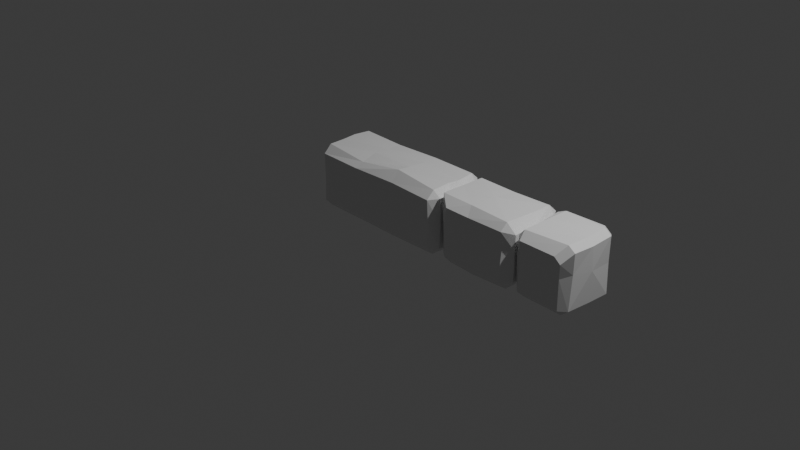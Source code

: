 # Source: LowPolyWellTutorial.blend  (saved by Blender 4.4.32; exported with 4.5.12 LTS)
import bpy
from mathutils import Matrix  # noqa: F401  (used for matrix-valued properties, if any)

bpy.ops.wm.read_factory_settings(use_empty=True)
scene = bpy.context.scene
scene.name = 'Scene'

# ---- collections
col_collection = bpy.data.collections.new('Collection'); scene.collection.children.link(col_collection)

# ---- materials (node trees are filled in below, after node groups)
mat_material = bpy.data.materials.new('Material')
mat_material.alpha_threshold = 0.0
mat_material.roughness = 0.5
mat_material.line_color = (0.0, 0.0, 0.0, 1.0)

# ---- material node trees
mat_material.use_nodes = True; mat_material.node_tree.nodes.clear()
_N = mat_material.node_tree.nodes; _L = mat_material.node_tree.links
n0 = _N.new('ShaderNodeOutputMaterial'); n0.name = 'Material Output'; n0.location = (300, 300)
n1 = _N.new('ShaderNodeBsdfPrincipled'); n1.name = 'Principled BSDF'; n1.location = (10, 300)
n1.inputs[3].default_value = 1.45
_L.new(n1.outputs[0], n0.inputs[0])
n0.is_active_output = True

# ---- world
world_world = bpy.data.worlds.new('World'); scene.world = world_world
world_world.use_nodes = True; world_world.node_tree.nodes.clear()
_N = world_world.node_tree.nodes; _L = world_world.node_tree.links
n0 = _N.new('ShaderNodeOutputWorld'); n0.name = 'World Output'; n0.location = (300, 300)
n1 = _N.new('ShaderNodeBackground'); n1.name = 'Background'; n1.location = (10, 300)
n1.inputs[0].default_value = (0.05088, 0.05088, 0.05088, 1.0)
_L.new(n1.outputs[0], n0.inputs[0])
n0.is_active_output = True
world_world.color = (0.05088, 0.05088, 0.05088)
world_world.sun_shadow_jitter_overblur = 0.0

# ---- cameras
cam_camera = bpy.data.cameras.new('Camera')
cam_camera.clip_end = 100.0
cam_camera.ortho_scale = 7.314

# ---- lights
light_light = bpy.data.lights.new('Light', 'POINT')
light_light.energy = 1000.0
light_light.shadow_soft_size = 0.1

# ---- meshes
me_cube = bpy.data.meshes.new('Cube')
me_cube.from_pydata([(0.2507, -0.2983, 0.2279), (-0.2444, -0.3168, 0.2289), (-0.2327, -0.2438, 0.2719), (0.2391, -0.2079, 0.3179), (0.2135, 0.3079, -0.2332), (-0.3074, 0.2948, -0.2155), (-0.2558, 0.2284, -0.3119), (0.2466, 0.2276, -0.2998), (0.7478, 0.2967, 0.2367), (0.7445, 0.2291, 0.2985), (0.823, 0.2084, 0.2238), (0.746, 0.2257, -0.3021), (0.7445, 0.3002, -0.2266), (0.8207, 0.2241, -0.226), (0.8156, -0.2192, 0.2221), (0.746, -0.2357, 0.2879), (0.7456, -0.3116, 0.2183), (0.8256, -0.2296, -0.2238), (0.7362, -0.2964, -0.2224), (0.7366, -0.2351, -0.2981), (-0.739, 0.233, 0.3025), (-0.8313, 0.3044, 0.2125), (-0.8203, 0.3021, -0.2203), (-0.7401, 0.2249, -0.3064), (-0.8056, -0.2407, 0.2292), (-0.7457, -0.3014, 0.2287), (-0.7442, -0.2263, 0.3012), (-0.7559, -0.2316, -0.2904), (-0.7466, -0.301, -0.221), (-0.811, -0.2301, -0.2284), (-0.2483, -0.2267, -0.2997), (0.2409, -0.2353, -0.3018), (0.2554, -0.2975, -0.2391), (-0.238, -0.2902, -0.2199), (-0.2495, 0.2233, 0.2948), (0.2505, 0.2323, 0.3033), (0.2248, 0.298, 0.2241), (-0.3075, 0.2982, 0.2222), (-0.7456, 0.06836, -0.305), (-0.7448, -0.0754, -0.3), (-0.8074, -0.0393, -0.2164), (-0.8184, 0.1244, -0.2262), (0.7509, 0.06776, 0.2861), (0.7574, -0.06628, 0.3025), (0.8306, -0.08324, 0.2344), (0.8249, 0.07385, 0.2341), (-0.7546, -0.0698, 0.2994), (-0.752, 0.07106, 0.3099), (-0.8184, 0.1248, 0.2307), (-0.8058, -0.05191, 0.2318), (0.7516, -0.08564, -0.296), (0.7425, 0.07945, -0.2872), (0.8262, 0.06653, -0.2371), (0.8303, -0.07679, -0.2281), (0.2486, 0.09273, 0.2988), (0.2472, -0.08764, 0.3116), (-0.2477, 0.07282, 0.2999), (-0.2575, -0.07201, 0.3014), (-0.2488, 0.0757, -0.3002), (-0.2512, -0.08129, -0.3096), (0.2479, 0.06544, -0.3062), (0.26, -0.06948, -0.286), (0.8296, 0.2243, -0.004359), (0.7519, 0.299, -0.01459), (-0.7322, -0.3041, 0.005852), (-0.8275, -0.2173, 8.343e-05), (0.7449, -0.2983, -0.00241), (0.8242, -0.2182, -0.004275), (-0.8147, 0.3089, 0.00675), (-0.2876, 0.312, -0.0004876), (0.2322, 0.3072, -0.007334), (0.2478, -0.3111, -0.01377), (-0.2423, -0.2957, 0.001859), (0.8205, 0.06632, 0.0002893), (0.8123, -0.07946, 0.004092), (-0.8197, -0.03406, 0.001377), (-0.8281, 0.1274, 0.00123)], [], [(61, 50, 19, 31), (76, 48, 21, 68), (68, 21, 37, 69), (72, 1, 25, 64), (57, 46, 26, 2), (74, 44, 14, 67), (8, 9, 10), (11, 12, 13), (14, 15, 16), (17, 18, 19), (24, 25, 26), (27, 28, 29), (39, 27, 29, 40), (6, 23, 22, 5), (62, 13, 12, 63), (64, 25, 24, 65), (66, 18, 17, 67), (2, 26, 25, 1), (43, 15, 14, 44), (31, 19, 18, 32), (47, 20, 21, 48), (35, 9, 8, 36), (51, 11, 13, 52), (70, 36, 8, 63), (69, 37, 36, 70), (20, 34, 37, 21), (34, 35, 36, 37), (27, 30, 33, 28), (30, 31, 32, 33), (15, 3, 0, 16), (3, 2, 1, 0), (11, 7, 4, 12), (7, 6, 5, 4), (43, 55, 3, 15), (55, 57, 2, 3), (66, 16, 0, 71), (71, 0, 1, 72), (39, 59, 30, 27), (59, 61, 31, 30), (6, 7, 60, 58), (58, 60, 61, 59), (23, 6, 58, 38), (38, 58, 59, 39), (35, 34, 56, 54), (54, 56, 57, 55), (9, 35, 54, 42), (42, 54, 55, 43), (19, 50, 53, 17), (50, 51, 52, 53), (26, 46, 49, 24), (46, 47, 48, 49), (9, 42, 45, 10), (42, 43, 44, 45), (23, 38, 41, 22), (38, 39, 40, 41), (62, 10, 45, 73), (73, 45, 44, 74), (34, 20, 47, 56), (56, 47, 46, 57), (65, 24, 49, 75), (75, 49, 48, 76), (7, 11, 51, 60), (60, 51, 50, 61), (40, 75, 76, 41), (29, 65, 75, 40), (52, 73, 74, 53), (13, 62, 73, 52), (32, 71, 72, 33), (18, 66, 71, 32), (5, 69, 70, 4), (4, 70, 63, 12), (16, 66, 67, 14), (28, 64, 65, 29), (10, 62, 63, 8), (53, 74, 67, 17), (33, 72, 64, 28), (22, 68, 69, 5), (41, 76, 68, 22)])
_uv = me_cube.uv_layers.new(name='UVMap')
_uv.uv.foreach_set('vector', [0.2879, 0.6564, 0.3637, 0.6564, 0.3637, 0.7193, 0.2879, 0.7193, 0.5, 0.1769, 0.5943, 0.1769, 0.5943, 0.25, 0.5, 0.25, 0.5, 0.25, 0.5943, 0.25, 0.5943, 0.3296, 0.5, 0.3296, 0.5, 0.9129, 0.5943, 0.9129, 0.5943, 0.9887, 0.5, 0.9887, 0.7879, 0.6564, 0.8637, 0.6564, 0.8637, 0.7193, 0.7879, 0.7193, 0.5, 0.6564, 0.5943, 0.6564, 0.5943, 0.7193, 0.5, 0.7193, 0.5943, 0.5, 0.625, 0.5307, 0.5943, 0.5307, 0.3637, 0.5307, 0.3637, 0.5, 0.375, 0.5307, 0.5943, 0.75, 0.625, 0.7613, 0.5943, 0.7613, 0.375, 0.7193, 0.3637, 0.75, 0.3637, 0.7193, 0.5943, 1.0, 0.5943, 0.9887, 0.625, 0.9887, 0.1363, 0.7193, 0.1363, 0.75, 0.125, 0.7193, 0.1363, 0.6564, 0.1363, 0.7193, 0.125, 0.7193, 0.125, 0.6462, 0.2121, 0.5307, 0.1363, 0.5307, 0.125, 0.5, 0.2046, 0.5, 0.5, 0.5307, 0.4057, 0.5307, 0.4057, 0.4887, 0.5, 0.4887, 0.5, 0.9887, 0.5943, 0.9887, 0.5943, 1.0, 0.5, 1.0, 0.5, 0.7613, 0.4057, 0.7613, 0.4057, 0.7193, 0.5, 0.7193, 0.625, 0.9129, 0.625, 0.9887, 0.5943, 0.9887, 0.5943, 0.9129, 0.6363, 0.6564, 0.6363, 0.7193, 0.5943, 0.7193, 0.5943, 0.6564, 0.2879, 0.7193, 0.3637, 0.7193, 0.3637, 0.75, 0.2879, 0.75, 0.8637, 0.5936, 0.8637, 0.5307, 0.875, 0.5, 0.875, 0.5731, 0.7121, 0.5307, 0.6363, 0.5307, 0.6363, 0.5, 0.7158, 0.5, 0.3637, 0.5936, 0.3637, 0.5307, 0.4057, 0.5307, 0.4057, 0.5936, 0.5, 0.4092, 0.5943, 0.4092, 0.5943, 0.4887, 0.5, 0.4887, 0.5, 0.3296, 0.5943, 0.3296, 0.5943, 0.4092, 0.5, 0.4092, 0.8637, 0.5307, 0.7879, 0.5307, 0.7954, 0.5, 0.875, 0.5, 0.7879, 0.5307, 0.7121, 0.5307, 0.7158, 0.5, 0.7954, 0.5, 0.1363, 0.7193, 0.2121, 0.7193, 0.2121, 0.75, 0.1363, 0.75, 0.2121, 0.7193, 0.2879, 0.7193, 0.2879, 0.75, 0.2121, 0.75, 0.625, 0.7613, 0.625, 0.8371, 0.5943, 0.8371, 0.5943, 0.7613, 0.625, 0.8371, 0.625, 0.9129, 0.5943, 0.9129, 0.5943, 0.8371, 0.3637, 0.5307, 0.2879, 0.5307, 0.2842, 0.5, 0.3637, 0.5, 0.2879, 0.5307, 0.2121, 0.5307, 0.2046, 0.5, 0.2842, 0.5, 0.6363, 0.6564, 0.7121, 0.6564, 0.7121, 0.7193, 0.6363, 0.7193, 0.7121, 0.6564, 0.7879, 0.6564, 0.7879, 0.7193, 0.7121, 0.7193, 0.5, 0.7613, 0.5943, 0.7613, 0.5943, 0.8371, 0.5, 0.8371, 0.5, 0.8371, 0.5943, 0.8371, 0.5943, 0.9129, 0.5, 0.9129, 0.1363, 0.6564, 0.2121, 0.6564, 0.2121, 0.7193, 0.1363, 0.7193, 0.2121, 0.6564, 0.2879, 0.6564, 0.2879, 0.7193, 0.2121, 0.7193, 0.2121, 0.5307, 0.2879, 0.5307, 0.2879, 0.5936, 0.2121, 0.5936, 0.2121, 0.5936, 0.2879, 0.5936, 0.2879, 0.6564, 0.2121, 0.6564, 0.1363, 0.5307, 0.2121, 0.5307, 0.2121, 0.5936, 0.1363, 0.5936, 0.1363, 0.5936, 0.2121, 0.5936, 0.2121, 0.6564, 0.1363, 0.6564, 0.7121, 0.5307, 0.7879, 0.5307, 0.7879, 0.5936, 0.7121, 0.5936, 0.7121, 0.5936, 0.7879, 0.5936, 0.7879, 0.6564, 0.7121, 0.6564, 0.6363, 0.5307, 0.7121, 0.5307, 0.7121, 0.5936, 0.6363, 0.5936, 0.6363, 0.5936, 0.7121, 0.5936, 0.7121, 0.6564, 0.6363, 0.6564, 0.3637, 0.7193, 0.3637, 0.6564, 0.4057, 0.6564, 0.4057, 0.7193, 0.3637, 0.6564, 0.3637, 0.5936, 0.4057, 0.5936, 0.4057, 0.6564, 0.8637, 0.7193, 0.8637, 0.6564, 0.875, 0.6462, 0.875, 0.7193, 0.8637, 0.6564, 0.8637, 0.5936, 0.875, 0.5731, 0.875, 0.6462, 0.6363, 0.5307, 0.6363, 0.5936, 0.5943, 0.5936, 0.5943, 0.5307, 0.6363, 0.5936, 0.6363, 0.6564, 0.5943, 0.6564, 0.5943, 0.5936, 0.1363, 0.5307, 0.1363, 0.5936, 0.125, 0.5731, 0.125, 0.5, 0.1363, 0.5936, 0.1363, 0.6564, 0.125, 0.6462, 0.125, 0.5731, 0.5, 0.5307, 0.5943, 0.5307, 0.5943, 0.5936, 0.5, 0.5936, 0.5, 0.5936, 0.5943, 0.5936, 0.5943, 0.6564, 0.5, 0.6564, 0.7879, 0.5307, 0.8637, 0.5307, 0.8637, 0.5936, 0.7879, 0.5936, 0.7879, 0.5936, 0.8637, 0.5936, 0.8637, 0.6564, 0.7879, 0.6564, 0.5, 0.03075, 0.5943, 0.03075, 0.5943, 0.1038, 0.5, 0.1038, 0.5, 0.1038, 0.5943, 0.1038, 0.5943, 0.1769, 0.5, 0.1769, 0.2879, 0.5307, 0.3637, 0.5307, 0.3637, 0.5936, 0.2879, 0.5936, 0.2879, 0.5936, 0.3637, 0.5936, 0.3637, 0.6564, 0.2879, 0.6564, 0.4057, 0.1038, 0.5, 0.1038, 0.5, 0.1769, 0.4057, 0.1769, 0.4057, 0.03075, 0.5, 0.03075, 0.5, 0.1038, 0.4057, 0.1038, 0.4057, 0.5936, 0.5, 0.5936, 0.5, 0.6564, 0.4057, 0.6564, 0.4057, 0.5307, 0.5, 0.5307, 0.5, 0.5936, 0.4057, 0.5936, 0.4057, 0.8371, 0.5, 0.8371, 0.5, 0.9129, 0.4057, 0.9129, 0.4057, 0.7613, 0.5, 0.7613, 0.5, 0.8371, 0.4057, 0.8371, 0.4057, 0.3296, 0.5, 0.3296, 0.5, 0.4092, 0.4057, 0.4092, 0.4057, 0.4092, 0.5, 0.4092, 0.5, 0.4887, 0.4057, 0.4887, 0.5943, 0.7613, 0.5, 0.7613, 0.5, 0.7193, 0.5943, 0.7193, 0.4057, 0.9887, 0.5, 0.9887, 0.5, 1.0, 0.4057, 1.0, 0.5943, 0.5307, 0.5, 0.5307, 0.5, 0.4887, 0.5943, 0.4887, 0.4057, 0.6564, 0.5, 0.6564, 0.5, 0.7193, 0.4057, 0.7193, 0.4057, 0.9129, 0.5, 0.9129, 0.5, 0.9887, 0.4057, 0.9887, 0.4057, 0.25, 0.5, 0.25, 0.5, 0.3296, 0.4057, 0.3296, 0.4057, 0.1769, 0.5, 0.1769, 0.5, 0.25, 0.4057, 0.25])
me_cube.materials.append(mat_material)
me_cube.use_mirror_vertex_groups = False
me_cube.update()
me_cube_001 = bpy.data.meshes.new('Cube.001')
me_cube_001.from_pydata([(-0.4218, -0.3168, 0.228), (-0.4179, -0.2438, 0.2721), (-0.4052, 0.2948, -0.2195), (-0.3371, 0.2284, -0.3079), (-0.02874, 0.2967, 0.2361), (-0.03727, 0.2291, 0.2976), (0.06693, 0.2084, 0.2238), (0.01573, 0.2257, -0.3013), (0.00768, 0.3002, -0.2261), (0.06464, 0.2241, -0.226), (0.05947, -0.2192, 0.2221), (-0.03492, -0.2357, 0.2871), (-0.02934, -0.3116, 0.2176), (0.06954, -0.2296, -0.2238), (-0.0009523, -0.2964, -0.2225), (0.006028, -0.2351, -0.2979), (-0.701, 0.233, 0.3), (-0.8313, 0.3044, 0.2125), (-0.8203, 0.3021, -0.2203), (-0.7792, 0.2249, -0.305), (-0.8056, -0.2407, 0.2292), (-0.7171, -0.3014, 0.2273), (-0.7064, -0.2263, 0.2992), (-0.7929, -0.2316, -0.2876), (-0.7749, -0.301, -0.2195), (-0.811, -0.2301, -0.2284), (-0.3318, -0.2267, -0.2948), (-0.3358, -0.2902, -0.2146), (-0.4384, 0.2233, 0.2925), (-0.4829, 0.2982, 0.2129), (-0.7845, 0.06836, -0.3031), (-0.783, -0.0754, -0.2982), (-0.8074, -0.0393, -0.2164), (-0.8184, 0.1244, -0.2262), (-0.02989, 0.06776, 0.2856), (-0.02482, -0.06628, 0.3024), (0.0745, -0.08324, 0.2344), (0.06879, 0.07385, 0.2341), (-0.7169, -0.0698, 0.2985), (-0.713, 0.07106, 0.3086), (-0.8184, 0.1248, 0.2307), (-0.8058, -0.05191, 0.2318), (0.02077, -0.08564, -0.2948), (0.01088, 0.07945, -0.2866), (0.07008, 0.06653, -0.2371), (0.07425, -0.07679, -0.2281), (-0.4376, 0.07282, 0.2977), (-0.4475, -0.07201, 0.2979), (-0.3322, 0.0757, -0.2954), (-0.333, -0.08129, -0.305), (0.07353, 0.2243, -0.004359), (-0.003048, 0.299, -0.01418), (-0.7318, -0.3041, 0.004558), (-0.8275, -0.2173, 8.343e-05), (-0.0111, -0.2983, -0.002488), (0.06816, -0.2182, -0.004275), (-0.8147, 0.3089, 0.00675), (-0.4237, 0.312, -0.004404), (-0.3794, -0.2957, 0.003967), (0.06444, 0.06632, 0.0002893), (0.05618, -0.07946, 0.004092), (-0.8197, -0.03406, 0.001377), (-0.8281, 0.1274, 0.00123)], [], [(5, 28, 46, 34), (62, 40, 17, 56), (56, 17, 29, 57), (58, 0, 21, 52), (47, 38, 22, 1), (60, 36, 10, 55), (4, 5, 6), (7, 8, 9), (10, 11, 12), (13, 14, 15), (20, 21, 22), (23, 24, 25), (31, 23, 25, 32), (3, 19, 18, 2), (50, 9, 8, 51), (52, 21, 20, 53), (54, 14, 13, 55), (1, 22, 21, 0), (35, 11, 10, 36), (1, 0, 12, 11), (39, 16, 17, 40), (26, 15, 14, 27), (43, 7, 9, 44), (0, 58, 54, 12), (16, 28, 29, 17), (23, 26, 27, 24), (3, 2, 8, 7), (47, 1, 11, 35), (14, 54, 58, 27), (31, 49, 26, 23), (48, 43, 42, 49), (57, 29, 4, 51), (19, 3, 48, 30), (30, 48, 49, 31), (34, 46, 47, 35), (3, 7, 43, 48), (15, 42, 45, 13), (42, 43, 44, 45), (22, 38, 41, 20), (38, 39, 40, 41), (5, 34, 37, 6), (34, 35, 36, 37), (19, 30, 33, 18), (30, 31, 32, 33), (50, 6, 37, 59), (59, 37, 36, 60), (28, 16, 39, 46), (46, 39, 38, 47), (53, 20, 41, 61), (61, 41, 40, 62), (32, 61, 62, 33), (25, 53, 61, 32), (44, 59, 60, 45), (9, 50, 59, 44), (49, 42, 15, 26), (28, 5, 4, 29), (12, 54, 55, 10), (24, 52, 53, 25), (6, 50, 51, 4), (45, 60, 55, 13), (27, 58, 52, 24), (18, 56, 57, 2), (33, 62, 56, 18), (57, 51, 8, 2)])
_uv = me_cube_001.uv_layers.new(name='UVMap')
_uv.uv.foreach_set('vector', [0.6363, 0.5307, 0.7879, 0.5307, 0.7879, 0.5936, 0.6363, 0.5936, 0.5, 0.1769, 0.5943, 0.1769, 0.5943, 0.25, 0.5, 0.25, 0.5, 0.25, 0.5943, 0.25, 0.5943, 0.3296, 0.5, 0.3296, 0.5, 0.9129, 0.5943, 0.9129, 0.5943, 0.9887, 0.5, 0.9887, 0.7879, 0.6564, 0.8637, 0.6564, 0.8637, 0.7193, 0.7879, 0.7193, 0.5, 0.6564, 0.5943, 0.6564, 0.5943, 0.7193, 0.5, 0.7193, 0.5943, 0.5, 0.625, 0.5307, 0.5943, 0.5307, 0.3637, 0.5307, 0.3637, 0.5, 0.375, 0.5307, 0.5943, 0.75, 0.625, 0.7613, 0.5943, 0.7613, 0.375, 0.7193, 0.3637, 0.75, 0.3637, 0.7193, 0.5943, 1.0, 0.5943, 0.9887, 0.625, 0.9887, 0.1363, 0.7193, 0.1363, 0.75, 0.125, 0.7193, 0.1363, 0.6564, 0.1363, 0.7193, 0.125, 0.7193, 0.125, 0.6462, 0.2121, 0.5307, 0.1363, 0.5307, 0.125, 0.5, 0.2046, 0.5, 0.5, 0.5307, 0.4057, 0.5307, 0.4057, 0.4887, 0.5, 0.4887, 0.5, 0.9887, 0.5943, 0.9887, 0.5943, 1.0, 0.5, 1.0, 0.5, 0.7613, 0.4057, 0.7613, 0.4057, 0.7193, 0.5, 0.7193, 0.625, 0.9129, 0.625, 0.9887, 0.5943, 0.9887, 0.5943, 0.9129, 0.6363, 0.6564, 0.6363, 0.7193, 0.5943, 0.7193, 0.5943, 0.6564, 0.625, 0.9129, 0.5943, 0.9129, 0.5943, 0.7613, 0.625, 0.7613, 0.8637, 0.5936, 0.8637, 0.5307, 0.875, 0.5, 0.875, 0.5731, 0.2121, 0.7193, 0.3637, 0.7193, 0.3637, 0.75, 0.2121, 0.75, 0.3637, 0.5936, 0.3637, 0.5307, 0.4057, 0.5307, 0.4057, 0.5936, 0.5943, 0.9129, 0.5, 0.9129, 0.5, 0.7613, 0.5943, 0.7613, 0.8637, 0.5307, 0.7879, 0.5307, 0.7954, 0.5, 0.875, 0.5, 0.1363, 0.7193, 0.2121, 0.7193, 0.2121, 0.75, 0.1363, 0.75, 0.2121, 0.5307, 0.2046, 0.5, 0.3637, 0.5, 0.3637, 0.5307, 0.7879, 0.6564, 0.7879, 0.7193, 0.6363, 0.7193, 0.6363, 0.6564, 0.4057, 0.7613, 0.5, 0.7613, 0.5, 0.9129, 0.4057, 0.9129, 0.1363, 0.6564, 0.2121, 0.6564, 0.2121, 0.7193, 0.1363, 0.7193, 0.2121, 0.5936, 0.3637, 0.5936, 0.3637, 0.6564, 0.2121, 0.6564, 0.5, 0.3296, 0.5943, 0.3296, 0.5943, 0.4887, 0.5, 0.4887, 0.1363, 0.5307, 0.2121, 0.5307, 0.2121, 0.5936, 0.1363, 0.5936, 0.1363, 0.5936, 0.2121, 0.5936, 0.2121, 0.6564, 0.1363, 0.6564, 0.6363, 0.5936, 0.7879, 0.5936, 0.7879, 0.6564, 0.6363, 0.6564, 0.2121, 0.5307, 0.3637, 0.5307, 0.3637, 0.5936, 0.2121, 0.5936, 0.3637, 0.7193, 0.3637, 0.6564, 0.4057, 0.6564, 0.4057, 0.7193, 0.3637, 0.6564, 0.3637, 0.5936, 0.4057, 0.5936, 0.4057, 0.6564, 0.8637, 0.7193, 0.8637, 0.6564, 0.875, 0.6462, 0.875, 0.7193, 0.8637, 0.6564, 0.8637, 0.5936, 0.875, 0.5731, 0.875, 0.6462, 0.6363, 0.5307, 0.6363, 0.5936, 0.5943, 0.5936, 0.5943, 0.5307, 0.6363, 0.5936, 0.6363, 0.6564, 0.5943, 0.6564, 0.5943, 0.5936, 0.1363, 0.5307, 0.1363, 0.5936, 0.125, 0.5731, 0.125, 0.5, 0.1363, 0.5936, 0.1363, 0.6564, 0.125, 0.6462, 0.125, 0.5731, 0.5, 0.5307, 0.5943, 0.5307, 0.5943, 0.5936, 0.5, 0.5936, 0.5, 0.5936, 0.5943, 0.5936, 0.5943, 0.6564, 0.5, 0.6564, 0.7879, 0.5307, 0.8637, 0.5307, 0.8637, 0.5936, 0.7879, 0.5936, 0.7879, 0.5936, 0.8637, 0.5936, 0.8637, 0.6564, 0.7879, 0.6564, 0.5, 0.03075, 0.5943, 0.03075, 0.5943, 0.1038, 0.5, 0.1038, 0.5, 0.1038, 0.5943, 0.1038, 0.5943, 0.1769, 0.5, 0.1769, 0.4057, 0.1038, 0.5, 0.1038, 0.5, 0.1769, 0.4057, 0.1769, 0.4057, 0.03075, 0.5, 0.03075, 0.5, 0.1038, 0.4057, 0.1038, 0.4057, 0.5936, 0.5, 0.5936, 0.5, 0.6564, 0.4057, 0.6564, 0.4057, 0.5307, 0.5, 0.5307, 0.5, 0.5936, 0.4057, 0.5936, 0.2121, 0.6564, 0.3637, 0.6564, 0.3637, 0.7193, 0.2121, 0.7193, 0.7879, 0.5307, 0.6363, 0.5307, 0.6363, 0.5, 0.7954, 0.5, 0.5943, 0.7613, 0.5, 0.7613, 0.5, 0.7193, 0.5943, 0.7193, 0.4057, 0.9887, 0.5, 0.9887, 0.5, 1.0, 0.4057, 1.0, 0.5943, 0.5307, 0.5, 0.5307, 0.5, 0.4887, 0.5943, 0.4887, 0.4057, 0.6564, 0.5, 0.6564, 0.5, 0.7193, 0.4057, 0.7193, 0.4057, 0.9129, 0.5, 0.9129, 0.5, 0.9887, 0.4057, 0.9887, 0.4057, 0.25, 0.5, 0.25, 0.5, 0.3296, 0.4057, 0.3296, 0.4057, 0.1769, 0.5, 0.1769, 0.5, 0.25, 0.4057, 0.25, 0.5, 0.3296, 0.5, 0.4887, 0.4057, 0.4887, 0.4057, 0.3296])
me_cube_001.materials.append(mat_material)
me_cube_001.use_mirror_vertex_groups = False
me_cube_001.update()
me_cube_002 = bpy.data.meshes.new('Cube.002')
me_cube_002.from_pydata([(-0.4218, -0.3168, 0.228), (-0.4179, -0.2438, 0.2721), (-0.4052, 0.2948, -0.2195), (-0.02874, 0.2967, 0.2361), (-0.03727, 0.2291, 0.2976), (0.06693, 0.2084, 0.2238), (0.00768, 0.3002, -0.2261), (0.06464, 0.2241, -0.226), (0.05947, -0.2192, 0.2221), (-0.03492, -0.2357, 0.2871), (-0.02934, -0.3116, 0.2176), (0.06954, -0.2296, -0.2238), (-0.0009523, -0.2964, -0.2225), (0.006028, -0.2351, -0.2979), (-0.8056, -0.2407, 0.2292), (-0.7171, -0.3014, 0.2273), (-0.7064, -0.2263, 0.2992), (-0.7749, -0.301, -0.2195), (-0.811, -0.2301, -0.2284), (-0.3318, -0.2267, -0.2948), (-0.3358, -0.2902, -0.2146), (-0.4384, 0.2233, 0.2925), (-0.4829, 0.2982, 0.2129), (0.07353, 0.2243, -0.004359), (-0.003048, 0.299, -0.01418), (-0.7318, -0.3041, 0.004558), (-0.8275, -0.2173, 8.343e-05), (-0.0111, -0.2983, -0.002488), (0.06816, -0.2182, -0.004275), (-0.4237, 0.312, -0.004404), (-0.3794, -0.2957, 0.003967), (-0.6266, 0.2303, 0.2979), (-0.7018, 0.1617, 0.2999), (-0.7569, 0.3031, 0.2126), (-0.8278, 0.231, 0.2148), (-0.819, 0.2282, -0.2215), (-0.7467, 0.3009, -0.2202), (-0.741, 0.3095, 0.004645), (-0.8165, 0.2355, 0.00582), (-0.3366, 0.1839, -0.3066), (-0.3649, 0.2555, -0.2718), (0.0148, 0.1812, -0.301), (0.01228, 0.2577, -0.269), (0.03999, 0.2249, -0.264), (-0.8043, -0.2307, -0.2504), (-0.7484, -0.2311, -0.2883), (-0.7848, -0.2629, -0.257), (-0.7374, 0.1347, -0.3018), (-0.7971, 0.1853, -0.2685), (-0.6881, 0.1811, -0.3039), (-0.7222, 0.2554, -0.2716)], [], [(14, 34, 38, 26), (30, 0, 15, 25), (40, 50, 36, 2), (36, 37, 29, 2), (3, 4, 5), (46, 45, 19, 20, 17), (8, 9, 10), (11, 12, 13), (14, 15, 16), (36, 50, 48, 35), (7, 23, 28, 11), (44, 46, 17, 18), (23, 7, 6, 24), (25, 15, 14, 26), (27, 12, 11, 28), (1, 16, 15, 0), (26, 38, 35, 18), (1, 0, 10, 9), (19, 13, 12, 20), (0, 30, 27, 10), (31, 32, 16, 1, 21), (48, 44, 18, 35), (39, 19, 45, 47, 49), (43, 42, 6, 7), (12, 27, 30, 20), (21, 1, 9, 4), (29, 22, 3, 24), (31, 21, 22, 33), (4, 9, 8, 5), (40, 2, 6, 42), (5, 8, 28, 23), (21, 4, 3, 22), (10, 27, 28, 8), (17, 25, 26, 18), (5, 23, 24, 3), (37, 33, 22, 29), (20, 30, 25, 17), (13, 41, 43, 7, 11), (29, 24, 6, 2), (31, 33, 34, 32), (38, 34, 33, 37), (35, 38, 37, 36), (16, 32, 34, 14), (41, 42, 43), (44, 45, 46), (41, 39, 40, 42), (49, 47, 48, 50), (39, 49, 50, 40), (47, 45, 44, 48), (39, 41, 13, 19)])
_uv = me_cube_002.uv_layers.new(name='UVMap')
_uv.uv.foreach_set('vector', [0.5943, 0.03075, 0.5943, 0.2205, 0.5, 0.2194, 0.5, 0.03075, 0.5, 0.9129, 0.5943, 0.9129, 0.5943, 0.9887, 0.5, 0.9887, 0.209, 0.5182, 0.145, 0.5185, 0.1391, 0.5, 0.2046, 0.5, 0.4057, 0.2641, 0.5, 0.265, 0.5, 0.3296, 0.4057, 0.3296, 0.5943, 0.5, 0.625, 0.5307, 0.5943, 0.5307, 0.1363, 0.7331, 0.1436, 0.7193, 0.2121, 0.7193, 0.2121, 0.75, 0.1363, 0.75, 0.5943, 0.75, 0.625, 0.7613, 0.5943, 0.7613, 0.375, 0.7193, 0.3637, 0.75, 0.3637, 0.7193, 0.5943, 1.0, 0.5943, 0.9887, 0.625, 0.9887, 0.1391, 0.5, 0.145, 0.5185, 0.1316, 0.5475, 0.125, 0.5304, 0.4057, 0.5307, 0.5, 0.5307, 0.5, 0.7193, 0.4057, 0.7193, 0.1292, 0.7193, 0.1363, 0.7331, 0.1363, 0.75, 0.125, 0.7193, 0.5, 0.5307, 0.4057, 0.5307, 0.4057, 0.4887, 0.5, 0.4887, 0.5, 0.9887, 0.5943, 0.9887, 0.5943, 1.0, 0.5, 1.0, 0.5, 0.7613, 0.4057, 0.7613, 0.4057, 0.7193, 0.5, 0.7193, 0.625, 0.9129, 0.625, 0.9887, 0.5943, 0.9887, 0.5943, 0.9129, 0.5, 0.03075, 0.5, 0.2194, 0.4057, 0.2196, 0.4057, 0.03075, 0.625, 0.9129, 0.5943, 0.9129, 0.5943, 0.7613, 0.625, 0.7613, 0.2121, 0.7193, 0.3637, 0.7193, 0.3637, 0.75, 0.2121, 0.75, 0.5943, 0.9129, 0.5, 0.9129, 0.5, 0.7613, 0.5943, 0.7613, 0.8422, 0.5307, 0.8637, 0.56, 0.8637, 0.7193, 0.7879, 0.7193, 0.7879, 0.5307, 0.1316, 0.5475, 0.1292, 0.7193, 0.125, 0.7193, 0.125, 0.5304, 0.2121, 0.5492, 0.2121, 0.7193, 0.1436, 0.7193, 0.1438, 0.5682, 0.152, 0.5491, 0.3693, 0.5307, 0.3637, 0.5176, 0.3637, 0.5, 0.375, 0.5307, 0.4057, 0.7613, 0.5, 0.7613, 0.5, 0.9129, 0.4057, 0.9129, 0.7879, 0.5307, 0.7879, 0.7193, 0.6363, 0.7193, 0.6363, 0.5307, 0.5, 0.3296, 0.5943, 0.3296, 0.5943, 0.4887, 0.5, 0.4887, 0.8422, 0.5307, 0.7879, 0.5307, 0.7954, 0.5, 0.858, 0.5, 0.6363, 0.5307, 0.6363, 0.7193, 0.5943, 0.7193, 0.5943, 0.5307, 0.209, 0.5182, 0.2046, 0.5, 0.3637, 0.5, 0.3637, 0.5176, 0.5943, 0.5307, 0.5943, 0.7193, 0.5, 0.7193, 0.5, 0.5307, 0.7879, 0.5307, 0.6363, 0.5307, 0.6363, 0.5, 0.7954, 0.5, 0.5943, 0.7613, 0.5, 0.7613, 0.5, 0.7193, 0.5943, 0.7193, 0.4057, 0.9887, 0.5, 0.9887, 0.5, 1.0, 0.4057, 1.0, 0.5943, 0.5307, 0.5, 0.5307, 0.5, 0.4887, 0.5943, 0.4887, 0.5, 0.265, 0.5943, 0.267, 0.5943, 0.3296, 0.5, 0.3296, 0.4057, 0.9129, 0.5, 0.9129, 0.5, 0.9887, 0.4057, 0.9887, 0.3637, 0.7193, 0.3637, 0.549, 0.3846, 0.5307, 0.4057, 0.5307, 0.4057, 0.7193, 0.5, 0.3296, 0.5, 0.4887, 0.4057, 0.4887, 0.4057, 0.3296, 0.8422, 0.5307, 0.858, 0.5, 0.875, 0.5295, 0.8637, 0.56, 0.5, 0.2194, 0.5943, 0.2205, 0.5943, 0.267, 0.5, 0.265, 0.4057, 0.2196, 0.5, 0.2194, 0.5, 0.265, 0.4057, 0.2641, 0.8637, 0.7193, 0.8637, 0.56, 0.875, 0.5295, 0.875, 0.7193, 0.3638, 0.5307, 0.3637, 0.5176, 0.3693, 0.5307, 0.1292, 0.7193, 0.1392, 0.7189, 0.1363, 0.7331, 0.3637, 0.549, 0.2121, 0.5492, 0.209, 0.5182, 0.3637, 0.5176, 0.152, 0.5491, 0.1438, 0.5682, 0.1316, 0.5475, 0.145, 0.5185, 0.2121, 0.5492, 0.152, 0.5491, 0.145, 0.5185, 0.209, 0.5182, 0.1438, 0.5682, 0.1436, 0.7193, 0.1292, 0.7193, 0.1316, 0.5475, 0.2121, 0.5492, 0.3637, 0.549, 0.3637, 0.7193, 0.2121, 0.7193])
me_cube_002.materials.append(mat_material)
me_cube_002.use_mirror_vertex_groups = False
me_cube_002.update()

# ---- objects
ob_cube = bpy.data.objects.new('Cube', me_cube)
ob_light = bpy.data.objects.new('Light', light_light)
ob_camera = bpy.data.objects.new('Camera', cam_camera)
ob_cube_001 = bpy.data.objects.new('Cube.001', me_cube_001)
ob_cube_002 = bpy.data.objects.new('Cube.002', me_cube_002)

# ---- transforms, parenting, visibility, modifiers, constraints
ob_cube.location = (0.0, 0.0, 0.3213)
ob_cube.scale = (1.0, 1.116, 1.152)
ob_cube.lock_rotations_4d = False
ob_cube.empty_display_type = 'ARROWS'
ob_cube.lineart.crease_threshold = 0.0
ob_light.location = (4.076, 1.005, 5.904)
ob_light.rotation_euler = (0.6503, 0.05522, 1.866)
ob_light.lock_rotations_4d = False
ob_light.empty_display_type = 'ARROWS'
ob_light.color = (0.0, 0.0, 0.0, 0.0)
ob_light.lineart.crease_threshold = 0.0
ob_camera.location = (7.359, -6.926, 4.958)
ob_camera.rotation_euler = (1.109, 0.0, 0.8149)
ob_camera.lock_rotations_4d = False
ob_camera.empty_display_type = 'ARROWS'
ob_camera.color = (0.0, 0.0, 0.0, 0.0)
ob_camera.display_type = 'WIRE'
ob_camera.lineart.crease_threshold = 0.0
ob_cube_001.location = (1.694, 0.0, 0.3213)
ob_cube_001.rotation_euler = (1.571, -0.0, 0.0)
ob_cube_001.scale = (1.0, 1.116, 1.152)
ob_cube_001.lock_rotations_4d = False
ob_cube_001.empty_display_type = 'ARROWS'
ob_cube_001.lineart.crease_threshold = 0.0
ob_cube_002.location = (2.102, 0.0, 0.03402)
ob_cube_002.rotation_euler = (1.571, 1.571, 0.0)
ob_cube_002.scale = (0.7653, 0.9901, 1.152)
ob_cube_002.lock_rotations_4d = False
ob_cube_002.empty_display_type = 'ARROWS'
ob_cube_002.lineart.crease_threshold = 0.0

# ---- collection membership
col_collection.objects.link(ob_cube)
col_collection.objects.link(ob_light)
col_collection.objects.link(ob_camera)
col_collection.objects.link(ob_cube_001)
col_collection.objects.link(ob_cube_002)

# ---- scene / render settings (as saved in the file)
scene.camera = ob_camera
scene.frame_start = 1; scene.frame_end = 250; scene.frame_set(1)
scene.render.engine = 'BLENDER_EEVEE_NEXT'
bpy.context.view_layer.update()
